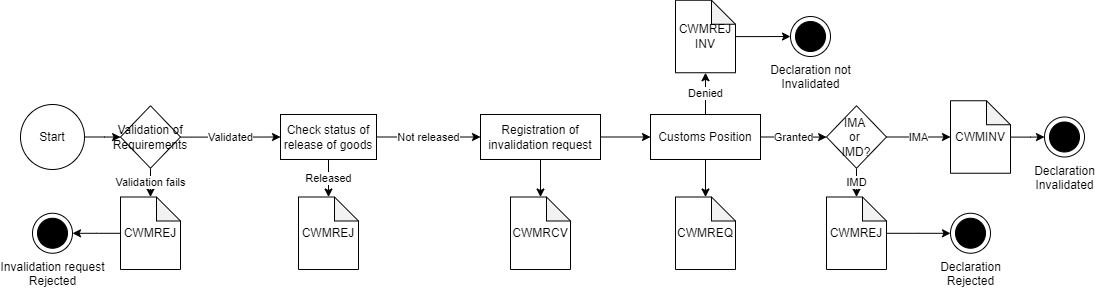

The diagram above was exported from draw.io. Its source (the exported page's mxGraphModel, read from the mxfile embedded in the PNG):
<mxGraphModel dx="2046" dy="949" grid="1" gridSize="10" guides="1" tooltips="1" connect="1" arrows="1" fold="1" page="1" pageScale="1" pageWidth="827" pageHeight="1169" math="0" shadow="0">
  <root>
    <mxCell id="0" />
    <mxCell id="1" parent="0" />
    <mxCell id="_v1YK6HrCcOqNQp2A_N7-1" value="Invalidation request&lt;br&gt;Rejected" style="shape=mxgraph.sysml.actFinal;html=1;verticalLabelPosition=bottom;labelBackgroundColor=#ffffff;verticalAlign=top;" parent="1" vertex="1">
      <mxGeometry x="-598" y="936.75" width="40" height="40" as="geometry" />
    </mxCell>
    <mxCell id="_v1YK6HrCcOqNQp2A_N7-2" value="" style="edgeStyle=orthogonalEdgeStyle;rounded=0;orthogonalLoop=1;jettySize=auto;html=1;" parent="1" source="_v1YK6HrCcOqNQp2A_N7-3" target="_v1YK6HrCcOqNQp2A_N7-28" edge="1">
      <mxGeometry relative="1" as="geometry" />
    </mxCell>
    <mxCell id="_v1YK6HrCcOqNQp2A_N7-3" value="Registration of invalidation request" style="whiteSpace=wrap;html=1;" parent="1" vertex="1">
      <mxGeometry x="-150" y="838" width="120" height="45" as="geometry" />
    </mxCell>
    <mxCell id="_v1YK6HrCcOqNQp2A_N7-4" value="" style="edgeStyle=orthogonalEdgeStyle;rounded=0;orthogonalLoop=1;jettySize=auto;html=1;" parent="1" source="_v1YK6HrCcOqNQp2A_N7-5" target="_v1YK6HrCcOqNQp2A_N7-11" edge="1">
      <mxGeometry relative="1" as="geometry" />
    </mxCell>
    <mxCell id="_v1YK6HrCcOqNQp2A_N7-5" value="Start" style="ellipse;whiteSpace=wrap;html=1;" parent="1" vertex="1">
      <mxGeometry x="-610" y="828" width="64" height="65" as="geometry" />
    </mxCell>
    <mxCell id="_v1YK6HrCcOqNQp2A_N7-6" value="Not released" style="edgeStyle=orthogonalEdgeStyle;rounded=0;orthogonalLoop=1;jettySize=auto;html=1;" parent="1" source="_v1YK6HrCcOqNQp2A_N7-8" target="_v1YK6HrCcOqNQp2A_N7-3" edge="1">
      <mxGeometry relative="1" as="geometry" />
    </mxCell>
    <mxCell id="_v1YK6HrCcOqNQp2A_N7-7" value="Released" style="edgeStyle=orthogonalEdgeStyle;rounded=0;orthogonalLoop=1;jettySize=auto;html=1;" parent="1" source="_v1YK6HrCcOqNQp2A_N7-8" target="_v1YK6HrCcOqNQp2A_N7-29" edge="1">
      <mxGeometry relative="1" as="geometry" />
    </mxCell>
    <mxCell id="_v1YK6HrCcOqNQp2A_N7-8" value="Check status of release of goods" style="whiteSpace=wrap;html=1;" parent="1" vertex="1">
      <mxGeometry x="-350" y="838" width="96" height="45" as="geometry" />
    </mxCell>
    <mxCell id="_v1YK6HrCcOqNQp2A_N7-9" value="Validated" style="edgeStyle=orthogonalEdgeStyle;rounded=0;orthogonalLoop=1;jettySize=auto;html=1;" parent="1" source="_v1YK6HrCcOqNQp2A_N7-11" target="_v1YK6HrCcOqNQp2A_N7-8" edge="1">
      <mxGeometry relative="1" as="geometry" />
    </mxCell>
    <mxCell id="_v1YK6HrCcOqNQp2A_N7-10" value="Validation fails" style="edgeStyle=orthogonalEdgeStyle;rounded=0;orthogonalLoop=1;jettySize=auto;html=1;" parent="1" source="_v1YK6HrCcOqNQp2A_N7-11" target="_v1YK6HrCcOqNQp2A_N7-31" edge="1">
      <mxGeometry relative="1" as="geometry" />
    </mxCell>
    <mxCell id="_v1YK6HrCcOqNQp2A_N7-11" value="Validation of Requirements" style="rhombus;whiteSpace=wrap;html=1;" parent="1" vertex="1">
      <mxGeometry x="-510" y="829.25" width="60" height="62.5" as="geometry" />
    </mxCell>
    <mxCell id="_v1YK6HrCcOqNQp2A_N7-14" value="" style="endArrow=classic;html=1;rounded=0;exitX=1;exitY=0.5;exitDx=0;exitDy=0;entryX=0;entryY=0.5;entryDx=0;entryDy=0;" parent="1" source="_v1YK6HrCcOqNQp2A_N7-3" edge="1">
      <mxGeometry width="50" height="50" relative="1" as="geometry">
        <mxPoint x="-190" y="803" as="sourcePoint" />
        <mxPoint x="20" y="860.5" as="targetPoint" />
      </mxGeometry>
    </mxCell>
    <mxCell id="_v1YK6HrCcOqNQp2A_N7-22" value="Declaration&lt;br&gt;Invalidated" style="shape=mxgraph.sysml.actFinal;html=1;verticalLabelPosition=bottom;labelBackgroundColor=#ffffff;verticalAlign=top;" parent="1" vertex="1">
      <mxGeometry x="414" y="840.5" width="40" height="40" as="geometry" />
    </mxCell>
    <mxCell id="_v1YK6HrCcOqNQp2A_N7-28" value="CWMRCV" style="shape=note;whiteSpace=wrap;html=1;backgroundOutline=1;darkOpacity=0.05;size=24;" parent="1" vertex="1">
      <mxGeometry x="-120" y="920.5" width="60" height="72.5" as="geometry" />
    </mxCell>
    <mxCell id="_v1YK6HrCcOqNQp2A_N7-29" value="CWMREJ" style="shape=note;whiteSpace=wrap;html=1;backgroundOutline=1;darkOpacity=0.05;size=24;" parent="1" vertex="1">
      <mxGeometry x="-332" y="920.5" width="60" height="72.5" as="geometry" />
    </mxCell>
    <mxCell id="_v1YK6HrCcOqNQp2A_N7-30" value="" style="edgeStyle=orthogonalEdgeStyle;rounded=0;orthogonalLoop=1;jettySize=auto;html=1;" parent="1" source="_v1YK6HrCcOqNQp2A_N7-31" target="_v1YK6HrCcOqNQp2A_N7-1" edge="1">
      <mxGeometry relative="1" as="geometry" />
    </mxCell>
    <mxCell id="_v1YK6HrCcOqNQp2A_N7-31" value="CWMREJ" style="shape=note;whiteSpace=wrap;html=1;backgroundOutline=1;darkOpacity=0.05;size=24;" parent="1" vertex="1">
      <mxGeometry x="-510" y="920.5" width="60" height="72.5" as="geometry" />
    </mxCell>
    <mxCell id="_v1YK6HrCcOqNQp2A_N7-35" value="" style="edgeStyle=orthogonalEdgeStyle;rounded=0;orthogonalLoop=1;jettySize=auto;html=1;" parent="1" source="_v1YK6HrCcOqNQp2A_N7-33" target="_v1YK6HrCcOqNQp2A_N7-34" edge="1">
      <mxGeometry relative="1" as="geometry" />
    </mxCell>
    <mxCell id="_v1YK6HrCcOqNQp2A_N7-37" value="Granted" style="edgeStyle=orthogonalEdgeStyle;rounded=0;orthogonalLoop=1;jettySize=auto;html=1;" parent="1" source="_v1YK6HrCcOqNQp2A_N7-33" target="_v1YK6HrCcOqNQp2A_N7-36" edge="1">
      <mxGeometry relative="1" as="geometry" />
    </mxCell>
    <mxCell id="HEBiAOhkvIOHTM9HJTGQ-2" value="Denied" style="edgeStyle=orthogonalEdgeStyle;rounded=0;orthogonalLoop=1;jettySize=auto;html=1;" edge="1" parent="1" source="_v1YK6HrCcOqNQp2A_N7-33" target="HEBiAOhkvIOHTM9HJTGQ-1">
      <mxGeometry relative="1" as="geometry" />
    </mxCell>
    <mxCell id="_v1YK6HrCcOqNQp2A_N7-33" value="Customs Position" style="whiteSpace=wrap;html=1;" parent="1" vertex="1">
      <mxGeometry x="20" y="838" width="110" height="45" as="geometry" />
    </mxCell>
    <mxCell id="_v1YK6HrCcOqNQp2A_N7-34" value="CWMREQ" style="shape=note;whiteSpace=wrap;html=1;backgroundOutline=1;darkOpacity=0.05;size=24;" parent="1" vertex="1">
      <mxGeometry x="45" y="920.5" width="60" height="72.5" as="geometry" />
    </mxCell>
    <mxCell id="_v1YK6HrCcOqNQp2A_N7-40" value="IMD" style="edgeStyle=orthogonalEdgeStyle;rounded=0;orthogonalLoop=1;jettySize=auto;html=1;" parent="1" source="_v1YK6HrCcOqNQp2A_N7-36" target="_v1YK6HrCcOqNQp2A_N7-39" edge="1">
      <mxGeometry relative="1" as="geometry" />
    </mxCell>
    <mxCell id="_v1YK6HrCcOqNQp2A_N7-43" value="IMA" style="edgeStyle=orthogonalEdgeStyle;rounded=0;orthogonalLoop=1;jettySize=auto;html=1;" parent="1" source="_v1YK6HrCcOqNQp2A_N7-36" target="_v1YK6HrCcOqNQp2A_N7-41" edge="1">
      <mxGeometry relative="1" as="geometry" />
    </mxCell>
    <mxCell id="_v1YK6HrCcOqNQp2A_N7-36" value="IMA&amp;nbsp;&lt;br&gt;or&amp;nbsp;&lt;br&gt;IMD?" style="rhombus;whiteSpace=wrap;html=1;" parent="1" vertex="1">
      <mxGeometry x="196" y="829.25" width="60" height="62.5" as="geometry" />
    </mxCell>
    <mxCell id="_v1YK6HrCcOqNQp2A_N7-38" value="Declaration&lt;br&gt;Rejected" style="shape=mxgraph.sysml.actFinal;html=1;verticalLabelPosition=bottom;labelBackgroundColor=#ffffff;verticalAlign=top;" parent="1" vertex="1">
      <mxGeometry x="320" y="936.75" width="40" height="40" as="geometry" />
    </mxCell>
    <mxCell id="_v1YK6HrCcOqNQp2A_N7-42" value="" style="edgeStyle=orthogonalEdgeStyle;rounded=0;orthogonalLoop=1;jettySize=auto;html=1;" parent="1" source="_v1YK6HrCcOqNQp2A_N7-39" target="_v1YK6HrCcOqNQp2A_N7-38" edge="1">
      <mxGeometry relative="1" as="geometry" />
    </mxCell>
    <mxCell id="_v1YK6HrCcOqNQp2A_N7-39" value="CWMREJ" style="shape=note;whiteSpace=wrap;html=1;backgroundOutline=1;darkOpacity=0.05;size=24;" parent="1" vertex="1">
      <mxGeometry x="196" y="920.5" width="60" height="72.5" as="geometry" />
    </mxCell>
    <mxCell id="_v1YK6HrCcOqNQp2A_N7-44" value="" style="edgeStyle=orthogonalEdgeStyle;rounded=0;orthogonalLoop=1;jettySize=auto;html=1;" parent="1" source="_v1YK6HrCcOqNQp2A_N7-41" target="_v1YK6HrCcOqNQp2A_N7-22" edge="1">
      <mxGeometry relative="1" as="geometry" />
    </mxCell>
    <mxCell id="_v1YK6HrCcOqNQp2A_N7-41" value="CWMINV" style="shape=note;whiteSpace=wrap;html=1;backgroundOutline=1;darkOpacity=0.05;size=24;" parent="1" vertex="1">
      <mxGeometry x="320" y="824.25" width="60" height="72.5" as="geometry" />
    </mxCell>
    <mxCell id="HEBiAOhkvIOHTM9HJTGQ-4" value="" style="edgeStyle=orthogonalEdgeStyle;rounded=0;orthogonalLoop=1;jettySize=auto;html=1;" edge="1" parent="1" source="HEBiAOhkvIOHTM9HJTGQ-1" target="HEBiAOhkvIOHTM9HJTGQ-3">
      <mxGeometry relative="1" as="geometry" />
    </mxCell>
    <mxCell id="HEBiAOhkvIOHTM9HJTGQ-1" value="CWMREJ&lt;br&gt;INV" style="shape=note;whiteSpace=wrap;html=1;backgroundOutline=1;darkOpacity=0.05;size=24;" vertex="1" parent="1">
      <mxGeometry x="45" y="723.75" width="60" height="72.5" as="geometry" />
    </mxCell>
    <mxCell id="HEBiAOhkvIOHTM9HJTGQ-3" value="Declaration not&lt;br&gt;Invalidated" style="shape=mxgraph.sysml.actFinal;html=1;verticalLabelPosition=bottom;labelBackgroundColor=#ffffff;verticalAlign=top;" vertex="1" parent="1">
      <mxGeometry x="160" y="740" width="40" height="40" as="geometry" />
    </mxCell>
  </root>
</mxGraphModel>